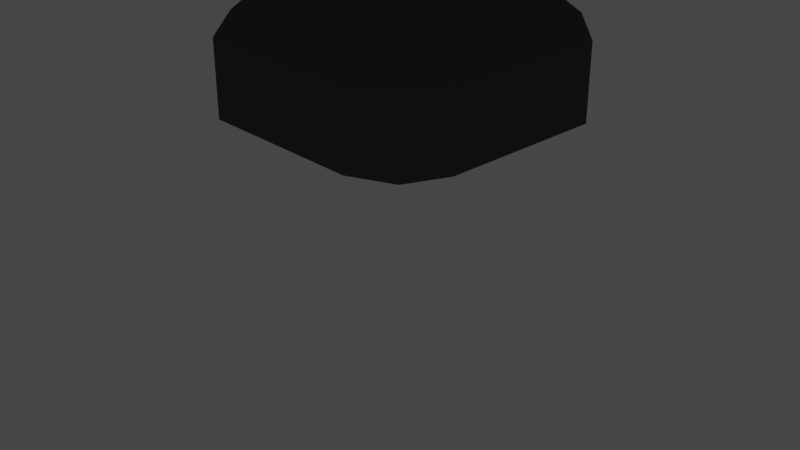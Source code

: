 # Source: CrawlingCyber.blend  (saved by Blender 3.4.6; exported with 4.5.12 LTS)
import bpy
from mathutils import Matrix  # noqa: F401  (used for matrix-valued properties, if any)

bpy.ops.wm.read_factory_settings(use_empty=True)
scene = bpy.context.scene
scene.name = 'Scene'

# ---- collections
col_collection = bpy.data.collections.new('Collection'); scene.collection.children.link(col_collection)

# ---- materials (node trees are filled in below, after node groups)
mat_default = bpy.data.materials.new('Default')
mat_default.use_transparent_shadow = False
mat_default.diffuse_color = (0.08001, 0.08001, 0.08001, 1.0)
mat_eye = bpy.data.materials.new('eye')
mat_eye.use_transparent_shadow = False
mat_eye.diffuse_color = (0.0, 0.0, 0.0, 1.0)
mat_pupil = bpy.data.materials.new('Pupil')
mat_pupil.use_transparent_shadow = False
mat_pupil.diffuse_color = (0.8, 0.0, 0.002575, 1.0)
mat_pupil.specular_intensity = 1.0
mat_mask = bpy.data.materials.new('mask')
mat_mask.use_transparent_shadow = False
mat_mask.diffuse_color = (0.2883, 0.2883, 0.2883, 1.0)
mat_dud = bpy.data.materials.new('dud')
mat_dud.use_transparent_shadow = False
mat_dud.diffuse_color = (1.0, 1.0, 1.0, 1.0)
mat_frame = bpy.data.materials.new('frame')
mat_frame.use_transparent_shadow = False
mat_frame.diffuse_color = (1.0, 0.1316, 0.0, 1.0)
mat_top = bpy.data.materials.new('top')
mat_top.use_transparent_shadow = False
mat_line = bpy.data.materials.new('line')
mat_line.use_transparent_shadow = False
mat_neck = bpy.data.materials.new('neck')
mat_neck.use_transparent_shadow = False
mat_neck.diffuse_color = (0.8, 0.1565, 0.0, 1.0)
mat_body = bpy.data.materials.new('body')
mat_body.use_transparent_shadow = False
mat_body.diffuse_color = (0.09651, 0.08448, 0.0985, 1.0)

# ---- material node trees
mat_pupil.use_nodes = True; mat_pupil.node_tree.nodes.clear()
_N = mat_pupil.node_tree.nodes; _L = mat_pupil.node_tree.links
n0 = _N.new('ShaderNodeBsdfPrincipled'); n0.name = 'Principled BSDF'; n0.location = (10, 300)
n0.distribution = 'GGX'
n0.subsurface_method = 'RANDOM_WALK_SKIN'
n0.inputs[0].default_value = (0.8, 0.001634, 0.0, 1.0)
n0.inputs[3].default_value = 1.45
n0.inputs[27].default_value = (0.9114, 0.0, 0.001182, 1.0)
n0.inputs[28].default_value = 2.0
n1 = _N.new('ShaderNodeOutputMaterial'); n1.name = 'Material Output'; n1.location = (300, 300)
_L.new(n0.outputs[0], n1.inputs[0])
n1.is_active_output = True
mat_top.use_nodes = True; mat_top.node_tree.nodes.clear()
_N = mat_top.node_tree.nodes; _L = mat_top.node_tree.links
n0 = _N.new('ShaderNodeBsdfPrincipled'); n0.name = 'Principled BSDF'; n0.location = (10, 300)
n0.distribution = 'GGX'
n0.subsurface_method = 'RANDOM_WALK_SKIN'
n0.inputs[3].default_value = 1.45
n0.inputs[27].default_value = (0.0, 0.0, 0.0, 1.0)
n0.inputs[28].default_value = 1.0
n1 = _N.new('ShaderNodeOutputMaterial'); n1.name = 'Material Output'; n1.location = (300, 300)
_L.new(n0.outputs[0], n1.inputs[0])
n1.is_active_output = True
mat_line.use_nodes = True; mat_line.node_tree.nodes.clear()
_N = mat_line.node_tree.nodes; _L = mat_line.node_tree.links
n0 = _N.new('ShaderNodeBsdfPrincipled'); n0.name = 'Principled BSDF'; n0.location = (10, 300)
n0.distribution = 'GGX'
n0.subsurface_method = 'RANDOM_WALK_SKIN'
n0.inputs[3].default_value = 1.45
n0.inputs[27].default_value = (0.0, 0.0, 0.0, 1.0)
n0.inputs[28].default_value = 1.0
n1 = _N.new('ShaderNodeOutputMaterial'); n1.name = 'Material Output'; n1.location = (300, 300)
_L.new(n0.outputs[0], n1.inputs[0])
n1.is_active_output = True

# ---- world
world_world = bpy.data.worlds.new('World'); scene.world = world_world
world_world.use_nodes = True; world_world.node_tree.nodes.clear()
_N = world_world.node_tree.nodes; _L = world_world.node_tree.links
n0 = _N.new('ShaderNodeOutputWorld'); n0.name = 'World Output'; n0.location = (300, 300)
n1 = _N.new('ShaderNodeBackground'); n1.name = 'Background'; n1.location = (10, 300)
n1.inputs[0].default_value = (0.05088, 0.05088, 0.05088, 1.0)
_L.new(n1.outputs[0], n0.inputs[0])
n0.is_active_output = True
world_world.color = (0.05088, 0.05088, 0.05088)
world_world.use_sun_shadow = False
world_world.sun_shadow_jitter_overblur = 0.0

# ---- cameras
cam_camera = bpy.data.cameras.new('Camera')
cam_camera.clip_end = 100.0
cam_camera.ortho_scale = 7.314

# ---- meshes
me_head = bpy.data.meshes.new('Head')
me_head.from_pydata([(-0.006284, -0.004467, -0.0045), (-0.004376, -0.00578, -0.003484), (-0.0073, -0.005584, -0.003484), (-0.004376, -0.00578, 0.005884), (-0.006284, -0.004467, 0.0069), (-0.0073, -0.005584, 0.005884), (-0.006284, 0.004467, -0.0045), (-0.0073, 0.005584, -0.003484), (-0.004376, 0.00628, -0.003484), (-0.006284, 0.004467, 0.0069), (-0.004376, 0.00628, 0.005884), (-0.0073, 0.005584, 0.005884), (0.009984, -0.004467, -0.0045), (0.01089, -0.00578, -0.003484), (0.009984, -0.004467, 0.0069), (0.01089, -0.00578, 0.005884), (0.009984, 0.004467, -0.0045), (0.01089, 0.00628, -0.003484), (0.009984, 0.004467, 0.0069), (0.01089, 0.00628, 0.005884), (0.0136, 0.004704, -0.002594), (0.0136, -0.004704, -0.002594), (0.0136, -0.004704, 0.004994), (0.0136, 0.004704, 0.004994), (0.0145, 0.004166, -0.0007588), (0.0145, -0.004166, -0.0007588), (0.0145, -0.004166, 0.003159), (0.0145, 0.004166, 0.003159), (0.0145, 0.003764, -0.001532), (0.0145, -0.003764, -0.001532), (0.0145, -0.003764, 0.003932), (0.0145, 0.003764, 0.003932), (0.013, 0.001413, -6.244e-05), (0.013, -0.001413, -6.244e-05), (0.013, -0.001413, 0.002462), (0.013, 0.001413, 0.002462), (0.013, 0.003545, -0.0004279), (0.013, -0.003545, -0.0004279), (0.013, -0.003545, 0.002828), (0.013, 0.003545, 0.002828), (0.002351, -0.00628, 0.0006527), (0.002351, -0.00628, 0.004647), (0.009365, -0.00628, 0.0006527), (0.009365, -0.00628, 0.004647), (-0.002849, -0.00628, -0.002547), (-0.002849, -0.00628, 0.004947), (0.009365, -0.00628, -0.002547), (0.009365, -0.00628, 0.004947), (0.002351, -0.00818, 0.0006527), (0.002351, -0.00818, 0.004647), (0.009365, -0.00818, 0.0006527), (0.009365, -0.00818, 0.004647), (0.01376, -0.006604, 0.0009765), (0.01376, -0.006604, 0.004324), (0.01376, -0.007856, 0.0009765), (0.01376, -0.007856, 0.004324), (0.01356, -0.00628, 0.0006527), (0.01356, -0.00628, 0.004647), (0.01356, -0.00818, 0.0006527), (0.01356, -0.00818, 0.004647), (0.01376, -0.007856, 0.001247), (0.01376, -0.006604, 0.001247), (0.01376, -0.007856, 0.004022), (0.01376, -0.006604, 0.004022), (0.01376, -0.006604, 0.002276), (0.01376, -0.007856, 0.002276), (0.01376, -0.006604, 0.003008), (0.01376, -0.007856, 0.003008), (0.01406, -0.007856, 0.001247), (0.01406, -0.006604, 0.001247), (0.01406, -0.007856, 0.003008), (0.01406, -0.007856, 0.004022), (0.01406, -0.006604, 0.003008), (0.01406, -0.006604, 0.004022), (0.01406, -0.006604, 0.002276), (0.01406, -0.007856, 0.002276), (-0.00726, -0.00346, 0.00694), (-0.00726, -0.00296, 0.00786), (-0.00726, -0.00174, 0.00694), (-0.00726, -0.00124, 0.00786), (0.00966, -0.00346, 0.00694), (0.00916, -0.00296, 0.00786), (0.00966, -0.00174, 0.00694), (0.00916, -0.00124, 0.00786), (-0.00726, 0.00184, 0.00694), (-0.00726, 0.00134, 0.00786), (-0.00726, 0.00356, 0.00694), (-0.00726, 0.00306, 0.00786), (0.00966, 0.00184, 0.00694), (0.00916, 0.00134, 0.00786), (0.00966, 0.00356, 0.00694), (0.00916, 0.00306, 0.00786), (-0.002645, 0.005255, 0.000855), (-0.002645, 0.005255, 0.007745), (-0.002645, 0.007145, 0.000855), (-0.002645, 0.007145, 0.007745), (0.000945, 0.005255, 0.000855), (0.000945, 0.005255, 0.007745), (0.000945, 0.007145, 0.000855), (0.000945, 0.007145, 0.007745), (-0.0015, 0.00648, 0.01838), (-0.0015, 0.00648, 0.00762), (-1.899e-12, 0.00648, 0.00762), (-1.899e-12, 0.00648, 0.02628), (5.463e-05, 0.006475, 0.00762), (5.463e-05, 0.006475, 0.02628), (0.0001072, 0.006459, 0.00762), (0.0001072, 0.006459, 0.02628), (0.0001556, 0.006433, 0.00762), (0.0001556, 0.006433, 0.02628), (0.000198, 0.006398, 0.00762), (0.000198, 0.006398, 0.02628), (0.0002328, 0.006356, 0.00762), (0.0002328, 0.006356, 0.02628), (0.0002587, 0.006307, 0.00762), (0.0002587, 0.006307, 0.02628), (0.0002746, 0.006255, 0.00762), (0.0002746, 0.006255, 0.02628), (0.00028, 0.0062, 0.00762), (0.00028, 0.0062, 0.02628), (0.0002746, 0.006145, 0.00762), (0.0002746, 0.006145, 0.02628), (0.0002587, 0.006093, 0.00762), (0.0002587, 0.006093, 0.02628), (0.0002328, 0.006044, 0.00762), (0.0002328, 0.006044, 0.02628), (0.000198, 0.006002, 0.00762), (0.000198, 0.006002, 0.02628), (0.0001556, 0.005967, 0.00762), (0.0001556, 0.005967, 0.02628), (0.0001072, 0.005941, 0.00762), (0.0001072, 0.005941, 0.02628), (5.463e-05, 0.005925, 0.00762), (5.463e-05, 0.005925, 0.02628), (-1.899e-12, 0.00592, 0.00762), (-1.899e-12, 0.00592, 0.02628), (-5.463e-05, 0.005925, 0.00762), (-5.463e-05, 0.005925, 0.02628), (-0.0001072, 0.005941, 0.00762), (-0.0001072, 0.005941, 0.02628), (-0.0001556, 0.005967, 0.00762), (-0.0001556, 0.005967, 0.02628), (-0.000198, 0.006002, 0.00762), (-0.000198, 0.006002, 0.02628), (-0.0002328, 0.006044, 0.00762), (-0.0002328, 0.006044, 0.02628), (-0.0002587, 0.006093, 0.00762), (-0.0002587, 0.006093, 0.02628), (-0.0002746, 0.006145, 0.00762), (-0.0002746, 0.006145, 0.02628), (-0.00028, 0.0062, 0.00762), (-0.00028, 0.0062, 0.02628), (-0.0002746, 0.006255, 0.00762), (-0.0002746, 0.006255, 0.02628), (-0.0002587, 0.006307, 0.00762), (-0.0002587, 0.006307, 0.02628), (-0.0002328, 0.006356, 0.00762), (-0.0002328, 0.006356, 0.02628), (-0.000198, 0.006398, 0.00762), (-0.000198, 0.006398, 0.02628), (-0.0001556, 0.006433, 0.00762), (-0.0001556, 0.006433, 0.02628), (-0.0001072, 0.006459, 0.00762), (-0.0001072, 0.006459, 0.02628), (-5.463e-05, 0.006475, 0.00762), (-5.463e-05, 0.006475, 0.02628), (-0.001445, 0.006475, 0.00762), (-0.001445, 0.006475, 0.01838), (-0.001393, 0.006459, 0.00762), (-0.001393, 0.006459, 0.01838), (-0.001344, 0.006433, 0.00762), (-0.001344, 0.006433, 0.01838), (-0.001302, 0.006398, 0.00762), (-0.001302, 0.006398, 0.01838), (-0.001267, 0.006356, 0.00762), (-0.001267, 0.006356, 0.01838), (-0.001241, 0.006307, 0.00762), (-0.001241, 0.006307, 0.01838), (-0.001225, 0.006255, 0.00762), (-0.001225, 0.006255, 0.01838), (-0.00122, 0.0062, 0.00762), (-0.00122, 0.0062, 0.01838), (-0.001225, 0.006145, 0.00762), (-0.001225, 0.006145, 0.01838), (-0.001241, 0.006093, 0.00762), (-0.001241, 0.006093, 0.01838), (-0.001267, 0.006044, 0.00762), (-0.001267, 0.006044, 0.01838), (-0.001302, 0.006002, 0.00762), (-0.001302, 0.006002, 0.01838), (-0.001344, 0.005967, 0.00762), (-0.001344, 0.005967, 0.01838), (-0.001393, 0.005941, 0.00762), (-0.001393, 0.005941, 0.01838), (-0.001445, 0.005925, 0.00762), (-0.001445, 0.005925, 0.01838), (-0.0015, 0.00592, 0.00762), (-0.0015, 0.00592, 0.01838), (-0.001555, 0.005925, 0.00762), (-0.001555, 0.005925, 0.01838), (-0.001607, 0.005941, 0.00762), (-0.001607, 0.005941, 0.01838), (-0.001656, 0.005967, 0.00762), (-0.001656, 0.005967, 0.01838), (-0.001698, 0.006002, 0.00762), (-0.001698, 0.006002, 0.01838), (-0.001733, 0.006044, 0.00762), (-0.001733, 0.006044, 0.01838), (-0.001759, 0.006093, 0.00762), (-0.001759, 0.006093, 0.01838), (-0.001775, 0.006145, 0.00762), (-0.001775, 0.006145, 0.01838), (-0.00178, 0.0062, 0.00762), (-0.00178, 0.0062, 0.01838), (-0.001775, 0.006255, 0.00762), (-0.001775, 0.006255, 0.01838), (-0.001759, 0.006307, 0.00762), (-0.001759, 0.006307, 0.01838), (-0.001733, 0.006356, 0.00762), (-0.001733, 0.006356, 0.01838), (-0.001698, 0.006398, 0.00762), (-0.001698, 0.006398, 0.01838), (-0.001656, 0.006433, 0.00762), (-0.001656, 0.006433, 0.01838), (-0.001607, 0.006459, 0.00762), (-0.001607, 0.006459, 0.01838), (-0.001555, 0.006475, 0.00762), (-0.001555, 0.006475, 0.01838)], [], [(3, 1, 44, 45), (13, 17, 20, 21), (18, 9, 4, 14), (2, 5, 11, 7), (8, 10, 19, 17), (0, 1, 2), (3, 4, 5), (6, 7, 8), (9, 10, 11), (6, 0, 2, 7), (1, 3, 5, 2), (4, 9, 11, 5), (10, 8, 7, 11), (16, 6, 8, 17), (9, 18, 19, 10), (12, 16, 17, 13), (18, 14, 15, 19), (0, 12, 13, 1), (14, 4, 3, 15), (6, 16, 12, 0), (20, 23, 31, 28), (17, 19, 23, 20), (19, 15, 22, 23), (15, 13, 21, 22), (26, 25, 37, 38), (23, 22, 30, 31), (22, 21, 29, 30), (21, 20, 28, 29), (24, 25, 29, 28), (26, 27, 31, 30), (25, 26, 30, 29), (27, 24, 28, 31), (32, 35, 34, 33), (25, 24, 36, 37), (24, 27, 39, 36), (27, 26, 38, 39), (32, 33, 37, 36), (34, 35, 39, 38), (33, 34, 38, 37), (35, 32, 36, 39), (43, 41, 49, 51), (13, 15, 47, 46), (15, 3, 45, 47), (1, 13, 46, 44), (40, 41, 45, 44), (42, 40, 44, 46), (41, 43, 47, 45), (43, 42, 46, 47), (50, 51, 49, 48), (41, 40, 48, 49), (50, 42, 56, 58), (40, 42, 50, 48), (52, 61, 60, 54), (43, 51, 59, 57), (51, 50, 58, 59), (42, 43, 57, 56), (53, 63, 66, 64, 61, 52, 56, 57), (54, 60, 65, 67, 62, 55, 59, 58), (55, 53, 57, 59), (52, 54, 58, 56), (65, 60, 68, 75), (62, 63, 53, 55), (65, 64, 66, 67), (67, 66, 72, 70), (68, 69, 74, 75), (70, 72, 73, 71), (63, 62, 71, 73), (62, 67, 70, 71), (64, 65, 75, 74), (61, 64, 74, 69), (66, 63, 73, 72), (60, 61, 69, 68), (76, 77, 79, 78), (78, 79, 83, 82), (82, 83, 81, 80), (80, 81, 77, 76), (78, 82, 80, 76), (83, 79, 77, 81), (84, 85, 87, 86), (86, 87, 91, 90), (90, 91, 89, 88), (88, 89, 85, 84), (86, 90, 88, 84), (91, 87, 85, 89), (92, 93, 95, 94), (94, 95, 99, 98), (98, 99, 97, 96), (96, 97, 93, 92), (94, 98, 96, 92), (99, 95, 93, 97), (167, 100, 227, 225, 223, 221, 219, 217, 215, 213, 211, 209, 207, 205, 203, 201, 199, 197, 195, 193, 191, 189, 187, 185, 183, 181, 179, 177, 175, 173, 171, 169), (102, 103, 105, 104), (222, 223, 225, 224), (104, 105, 107, 106), (220, 221, 223, 222), (106, 107, 109, 108), (218, 219, 221, 220), (108, 109, 111, 110), (216, 217, 219, 218), (110, 111, 113, 112), (214, 215, 217, 216), (112, 113, 115, 114), (212, 213, 215, 214), (114, 115, 117, 116), (210, 211, 213, 212), (116, 117, 119, 118), (208, 209, 211, 210), (118, 119, 121, 120), (206, 207, 209, 208), (120, 121, 123, 122), (204, 205, 207, 206), (122, 123, 125, 124), (202, 203, 205, 204), (124, 125, 127, 126), (200, 201, 203, 202), (126, 127, 129, 128), (198, 199, 201, 200), (128, 129, 131, 130), (196, 197, 199, 198), (130, 131, 133, 132), (194, 195, 197, 196), (132, 133, 135, 134), (192, 193, 195, 194), (134, 135, 137, 136), (190, 191, 193, 192), (136, 137, 139, 138), (188, 189, 191, 190), (138, 139, 141, 140), (186, 187, 189, 188), (140, 141, 143, 142), (184, 185, 187, 186), (142, 143, 145, 144), (182, 183, 185, 184), (144, 145, 147, 146), (180, 181, 183, 182), (146, 147, 149, 148), (178, 179, 181, 180), (148, 149, 151, 150), (176, 177, 179, 178), (150, 151, 153, 152), (174, 175, 177, 176), (152, 153, 155, 154), (172, 173, 175, 174), (154, 155, 157, 156), (170, 171, 173, 172), (156, 157, 159, 158), (101, 166, 168, 170, 172, 174, 176, 178, 180, 182, 184, 186, 188, 190, 192, 194, 196, 198, 200, 202, 204, 206, 208, 210, 212, 214, 216, 218, 220, 222, 224, 226), (168, 169, 171, 170), (158, 159, 161, 160), (226, 227, 100, 101), (166, 167, 169, 168), (160, 161, 163, 162), (105, 103, 165, 163, 161, 159, 157, 155, 153, 151, 149, 147, 145, 143, 141, 139, 137, 135, 133, 131, 129, 127, 125, 123, 121, 119, 117, 115, 113, 111, 109, 107), (101, 100, 167, 166), (162, 163, 165, 164), (224, 225, 227, 226), (164, 165, 103, 102), (102, 104, 106, 108, 110, 112, 114, 116, 118, 120, 122, 124, 126, 128, 130, 132, 134, 136, 138, 140, 142, 144, 146, 148, 150, 152, 154, 156, 158, 160, 162, 164)])
me_head.polygons.foreach_set('material_index', [0, 0, 0, 0, 0, 0, 0, 0, 0, 0, 0, 0, 0, 0, 0, 0, 0, 0, 0, 0, 3, 0, 0, 0, 3, 3, 3, 3, 3, 3, 3, 3, 2, 3, 3, 3, 1, 1, 1, 1, 5, 0, 0, 0, 0, 0, 0, 0, 5, 5, 5, 5, 0, 5, 5, 5, 0, 0, 0, 0, 4, 0, 0, 4, 4, 4, 4, 4, 4, 4, 4, 4, 0, 6, 6, 6, 0, 6, 0, 6, 6, 6, 0, 6, 5, 5, 5, 0, 5, 5, 7, 7, 7, 7, 7, 7, 7, 7, 7, 7, 7, 7, 7, 7, 7, 7, 7, 7, 7, 7, 7, 7, 7, 7, 7, 7, 7, 7, 7, 7, 7, 7, 7, 7, 7, 7, 7, 7, 7, 7, 7, 7, 7, 7, 7, 7, 7, 7, 7, 7, 7, 7, 7, 7, 7, 7, 7, 7, 7, 7, 7, 7, 7, 7, 7, 7, 7, 7])
_uv = me_head.uv_layers.new(name='UVMap')
_uv.uv.foreach_set('vector', [0.6027, 0.0, 0.3973, 0.0, 0.3973, 0.0, 0.6027, 0.0, 0.3973, 0.75, 0.3973, 0.5, 0.3973, 0.5, 0.3973, 0.75, 0.6377, 0.5192, 0.8623, 0.5192, 0.8623, 0.7308, 0.6377, 0.7308, 0.3973, 0.01924, 0.6027, 0.01924, 0.6027, 0.2308, 0.3973, 0.2308, 0.3973, 0.2627, 0.6027, 0.2627, 0.6027, 0.5, 0.3973, 0.5, 0.1377, 0.7308, 0.1377, 0.75, 0.125, 0.7308, 0.8623, 0.75, 0.8623, 0.7308, 0.875, 0.7308, 0.1377, 0.5192, 0.125, 0.5192, 0.1377, 0.5, 0.8623, 0.5192, 0.8623, 0.5, 0.875, 0.5192, 0.1377, 0.5192, 0.1377, 0.7308, 0.125, 0.7308, 0.125, 0.5192, 0.3973, 0.0, 0.6027, 0.0, 0.6027, 0.01924, 0.3973, 0.01924, 0.625, 0.01924, 0.625, 0.2308, 0.6027, 0.2308, 0.6027, 0.01924, 0.6027, 0.2627, 0.3973, 0.2627, 0.3973, 0.2308, 0.6027, 0.2308, 0.3623, 0.5192, 0.1377, 0.5192, 0.1377, 0.5, 0.375, 0.5, 0.8623, 0.5192, 0.6377, 0.5192, 0.625, 0.5, 0.8623, 0.5, 0.3623, 0.7308, 0.3623, 0.5192, 0.3973, 0.5, 0.3973, 0.75, 0.6377, 0.5192, 0.6377, 0.7308, 0.6027, 0.75, 0.6027, 0.5, 0.1377, 0.7308, 0.3623, 0.7308, 0.375, 0.75, 0.1377, 0.75, 0.6377, 0.7308, 0.8623, 0.7308, 0.8623, 0.75, 0.625, 0.75, 0.1377, 0.5192, 0.3623, 0.5192, 0.3623, 0.7308, 0.1377, 0.7308, 0.3973, 0.5, 0.6027, 0.5, 0.6027, 0.5, 0.3973, 0.5, 0.3973, 0.5, 0.6027, 0.5, 0.6027, 0.5, 0.3973, 0.5, 0.6027, 0.5, 0.6027, 0.75, 0.6027, 0.75, 0.6027, 0.5, 0.6027, 0.75, 0.3973, 0.75, 0.3973, 0.75, 0.6027, 0.75, 0.5737, 0.7317, 0.4263, 0.7317, 0.4263, 0.7317, 0.5737, 0.7317, 0.6027, 0.5, 0.6027, 0.75, 0.6027, 0.75, 0.6027, 0.5, 0.6027, 0.75, 0.3973, 0.75, 0.3973, 0.75, 0.6027, 0.75, 0.3973, 0.75, 0.3973, 0.5, 0.3973, 0.5, 0.3973, 0.75, 0.4263, 0.5183, 0.4263, 0.7317, 0.3973, 0.75, 0.3973, 0.5, 0.5737, 0.7317, 0.5737, 0.5183, 0.6027, 0.5, 0.6027, 0.75, 0.4263, 0.7317, 0.5737, 0.7317, 0.6027, 0.75, 0.3973, 0.75, 0.5737, 0.5183, 0.4263, 0.5183, 0.3973, 0.5, 0.6027, 0.5, 0.4452, 0.5279, 0.5548, 0.5279, 0.5548, 0.7221, 0.4452, 0.7221, 0.4263, 0.7317, 0.4263, 0.5183, 0.4263, 0.5183, 0.4263, 0.7317, 0.4263, 0.5183, 0.5737, 0.5183, 0.5737, 0.5183, 0.4263, 0.5183, 0.5737, 0.5183, 0.5737, 0.7317, 0.5737, 0.7317, 0.5737, 0.5183, 0.4452, 0.5279, 0.4452, 0.7221, 0.4263, 0.7317, 0.4263, 0.5183, 0.5548, 0.7221, 0.5548, 0.5279, 0.5737, 0.5183, 0.5737, 0.7317, 0.4452, 0.7221, 0.5548, 0.7221, 0.5737, 0.7317, 0.4263, 0.7317, 0.5548, 0.5279, 0.4452, 0.5279, 0.4263, 0.5183, 0.5737, 0.5183, 0.5945, 0.7558, 0.5945, 0.9815, 0.5945, 0.9815, 0.5945, 0.7558, 0.3973, 0.75, 0.6027, 0.75, 0.6027, 0.75, 0.3973, 0.75, 0.625, 0.75, 0.8623, 0.75, 0.8623, 0.75, 0.625, 0.75, 0.1377, 0.75, 0.375, 0.75, 0.375, 0.75, 0.1377, 0.75, 0.4055, 0.9815, 0.5945, 0.9815, 0.6027, 0.9873, 0.3973, 0.9873, 0.4055, 0.7558, 0.4055, 0.9815, 0.3973, 0.9873, 0.3973, 0.75, 0.5945, 0.9815, 0.5945, 0.7558, 0.6027, 0.75, 0.6027, 0.9873, 0.5945, 0.7558, 0.4055, 0.7558, 0.3973, 0.75, 0.6027, 0.75, 0.4055, 0.7558, 0.5945, 0.7558, 0.5945, 0.9815, 0.4055, 0.9815, 0.5945, 0.9815, 0.4055, 0.9815, 0.4055, 0.9815, 0.5945, 0.9815, 0.4055, 0.7558, 0.4055, 0.7558, 0.4055, 0.7558, 0.4055, 0.7558, 0.4055, 0.9815, 0.4055, 0.7558, 0.4055, 0.7558, 0.4055, 0.9815, 0.4208, 0.7558, 0.4573, 0.7558, 0.4573, 0.7558, 0.4208, 0.7558, 0.5945, 0.7558, 0.5945, 0.7558, 0.5945, 0.7558, 0.5945, 0.7558, 0.5945, 0.7558, 0.4055, 0.7558, 0.4055, 0.7558, 0.5945, 0.7558, 0.4055, 0.7558, 0.5945, 0.7558, 0.5945, 0.7558, 0.4055, 0.7558, 0.5792, 0.7558, 0.5413, 0.7558, 0.5264, 0.7558, 0.4965, 0.7558, 0.4573, 0.7558, 0.4208, 0.7558, 0.4055, 0.7558, 0.5945, 0.7558, 0.4208, 0.7558, 0.4573, 0.7558, 0.4965, 0.7558, 0.5264, 0.7558, 0.5413, 0.7558, 0.5792, 0.7558, 0.5945, 0.7558, 0.4055, 0.7558, 0.5792, 0.7558, 0.5792, 0.7558, 0.5945, 0.7558, 0.5945, 0.7558, 0.4208, 0.7558, 0.4208, 0.7558, 0.4055, 0.7558, 0.4055, 0.7558, 0.4965, 0.7558, 0.4573, 0.7558, 0.4573, 0.7558, 0.4965, 0.7558, 0.5413, 0.7558, 0.5413, 0.7558, 0.5792, 0.7558, 0.5792, 0.7558, 0.4965, 0.7558, 0.4965, 0.7558, 0.5264, 0.7558, 0.5264, 0.7558, 0.5264, 0.7558, 0.5264, 0.7558, 0.5264, 0.7558, 0.5264, 0.7558, 0.4573, 0.7558, 0.4573, 0.7558, 0.4965, 0.7558, 0.4965, 0.7558, 0.5264, 0.7558, 0.5264, 0.7558, 0.5413, 0.7558, 0.5413, 0.7558, 0.5413, 0.7558, 0.5413, 0.7558, 0.5413, 0.7558, 0.5413, 0.7558, 0.5413, 0.7558, 0.5264, 0.7558, 0.5264, 0.7558, 0.5413, 0.7558, 0.4965, 0.7558, 0.4965, 0.7558, 0.4965, 0.7558, 0.4965, 0.7558, 0.4573, 0.7558, 0.4965, 0.7558, 0.4965, 0.7558, 0.4573, 0.7558, 0.5264, 0.7558, 0.5413, 0.7558, 0.5413, 0.7558, 0.5264, 0.7558, 0.4573, 0.7558, 0.4573, 0.7558, 0.4573, 0.7558, 0.4573, 0.7558, 0.375, 0.0, 0.625, 0.0, 0.625, 0.25, 0.375, 0.25, 0.375, 0.25, 0.625, 0.25, 0.625, 0.5, 0.375, 0.5, 0.375, 0.5, 0.625, 0.5, 0.625, 0.75, 0.375, 0.75, 0.375, 0.75, 0.625, 0.75, 0.625, 1.0, 0.375, 1.0, 0.125, 0.5, 0.375, 0.5, 0.375, 0.75, 0.125, 0.75, 0.625, 0.5, 0.875, 0.5, 0.875, 0.75, 0.625, 0.75, 0.375, 0.0, 0.625, 0.0, 0.625, 0.25, 0.375, 0.25, 0.375, 0.25, 0.625, 0.25, 0.625, 0.5, 0.375, 0.5, 0.375, 0.5, 0.625, 0.5, 0.625, 0.75, 0.375, 0.75, 0.375, 0.75, 0.625, 0.75, 0.625, 1.0, 0.375, 1.0, 0.125, 0.5, 0.375, 0.5, 0.375, 0.75, 0.125, 0.75, 0.625, 0.5, 0.875, 0.5, 0.875, 0.75, 0.625, 0.75, 0.375, 0.0, 0.625, 0.0, 0.625, 0.25, 0.375, 0.25, 0.375, 0.25, 0.625, 0.25, 0.625, 0.5, 0.375, 0.5, 0.375, 0.5, 0.625, 0.5, 0.625, 0.75, 0.375, 0.75, 0.375, 0.75, 0.625, 0.75, 0.625, 1.0, 0.375, 1.0, 0.125, 0.5, 0.375, 0.5, 0.375, 0.75, 0.125, 0.75, 0.625, 0.5, 0.875, 0.5, 0.875, 0.75, 0.625, 0.75, 0.2968, 0.4854, 0.25, 0.49, 0.2032, 0.4854, 0.1582, 0.4717, 0.1167, 0.4496, 0.08029, 0.4197, 0.05045, 0.3833, 0.02827, 0.3418, 0.01461, 0.2968, 0.01, 0.25, 0.01461, 0.2032, 0.02827, 0.1582, 0.05045, 0.1167, 0.08029, 0.08029, 0.1167, 0.05045, 0.1582, 0.02827, 0.2032, 0.01461, 0.25, 0.01, 0.2968, 0.01461, 0.3418, 0.02827, 0.3833, 0.05045, 0.4197, 0.08029, 0.4496, 0.1167, 0.4717, 0.1582, 0.4854, 0.2032, 0.49, 0.25, 0.4854, 0.2968, 0.4717, 0.3418, 0.4496, 0.3833, 0.4197, 0.4197, 0.3833, 0.4496, 0.3418, 0.4717, 1.0, 0.5, 1.0, 1.0, 0.9688, 1.0, 0.9688, 0.5, 0.09375, 0.5, 0.09375, 1.0, 0.0625, 1.0, 0.0625, 0.5, 0.9688, 0.5, 0.9688, 1.0, 0.9375, 1.0, 0.9375, 0.5, 0.125, 0.5, 0.125, 1.0, 0.09375, 1.0, 0.09375, 0.5, 0.9375, 0.5, 0.9375, 1.0, 0.9062, 1.0, 0.9062, 0.5, 0.1562, 0.5, 0.1562, 1.0, 0.125, 1.0, 0.125, 0.5, 0.9062, 0.5, 0.9062, 1.0, 0.875, 1.0, 0.875, 0.5, 0.1875, 0.5, 0.1875, 1.0, 0.1562, 1.0, 0.1562, 0.5, 0.875, 0.5, 0.875, 1.0, 0.8438, 1.0, 0.8438, 0.5, 0.2188, 0.5, 0.2188, 1.0, 0.1875, 1.0, 0.1875, 0.5, 0.8438, 0.5, 0.8438, 1.0, 0.8125, 1.0, 0.8125, 0.5, 0.25, 0.5, 0.25, 1.0, 0.2188, 1.0, 0.2188, 0.5, 0.8125, 0.5, 0.8125, 1.0, 0.7812, 1.0, 0.7812, 0.5, 0.2812, 0.5, 0.2812, 1.0, 0.25, 1.0, 0.25, 0.5, 0.7812, 0.5, 0.7812, 1.0, 0.75, 1.0, 0.75, 0.5, 0.3125, 0.5, 0.3125, 1.0, 0.2812, 1.0, 0.2812, 0.5, 0.75, 0.5, 0.75, 1.0, 0.7188, 1.0, 0.7188, 0.5, 0.3438, 0.5, 0.3438, 1.0, 0.3125, 1.0, 0.3125, 0.5, 0.7188, 0.5, 0.7188, 1.0, 0.6875, 1.0, 0.6875, 0.5, 0.375, 0.5, 0.375, 1.0, 0.3438, 1.0, 0.3438, 0.5, 0.6875, 0.5, 0.6875, 1.0, 0.6562, 1.0, 0.6562, 0.5, 0.4062, 0.5, 0.4062, 1.0, 0.375, 1.0, 0.375, 0.5, 0.6562, 0.5, 0.6562, 1.0, 0.625, 1.0, 0.625, 0.5, 0.4375, 0.5, 0.4375, 1.0, 0.4062, 1.0, 0.4062, 0.5, 0.625, 0.5, 0.625, 1.0, 0.5938, 1.0, 0.5938, 0.5, 0.4688, 0.5, 0.4688, 1.0, 0.4375, 1.0, 0.4375, 0.5, 0.5938, 0.5, 0.5938, 1.0, 0.5625, 1.0, 0.5625, 0.5, 0.5, 0.5, 0.5, 1.0, 0.4688, 1.0, 0.4688, 0.5, 0.5625, 0.5, 0.5625, 1.0, 0.5312, 1.0, 0.5312, 0.5, 0.5312, 0.5, 0.5312, 1.0, 0.5, 1.0, 0.5, 0.5, 0.5312, 0.5, 0.5312, 1.0, 0.5, 1.0, 0.5, 0.5, 0.5625, 0.5, 0.5625, 1.0, 0.5312, 1.0, 0.5312, 0.5, 0.5, 0.5, 0.5, 1.0, 0.4688, 1.0, 0.4688, 0.5, 0.5938, 0.5, 0.5938, 1.0, 0.5625, 1.0, 0.5625, 0.5, 0.4688, 0.5, 0.4688, 1.0, 0.4375, 1.0, 0.4375, 0.5, 0.625, 0.5, 0.625, 1.0, 0.5938, 1.0, 0.5938, 0.5, 0.4375, 0.5, 0.4375, 1.0, 0.4062, 1.0, 0.4062, 0.5, 0.6562, 0.5, 0.6562, 1.0, 0.625, 1.0, 0.625, 0.5, 0.4062, 0.5, 0.4062, 1.0, 0.375, 1.0, 0.375, 0.5, 0.6875, 0.5, 0.6875, 1.0, 0.6562, 1.0, 0.6562, 0.5, 0.375, 0.5, 0.375, 1.0, 0.3438, 1.0, 0.3438, 0.5, 0.7188, 0.5, 0.7188, 1.0, 0.6875, 1.0, 0.6875, 0.5, 0.3438, 0.5, 0.3438, 1.0, 0.3125, 1.0, 0.3125, 0.5, 0.75, 0.5, 0.75, 1.0, 0.7188, 1.0, 0.7188, 0.5, 0.3125, 0.5, 0.3125, 1.0, 0.2812, 1.0, 0.2812, 0.5, 0.7812, 0.5, 0.7812, 1.0, 0.75, 1.0, 0.75, 0.5, 0.2812, 0.5, 0.2812, 1.0, 0.25, 1.0, 0.25, 0.5, 0.8125, 0.5, 0.8125, 1.0, 0.7812, 1.0, 0.7812, 0.5, 0.25, 0.5, 0.25, 1.0, 0.2188, 1.0, 0.2188, 0.5, 0.8438, 0.5, 0.8438, 1.0, 0.8125, 1.0, 0.8125, 0.5, 0.2188, 0.5, 0.2188, 1.0, 0.1875, 1.0, 0.1875, 0.5, 0.875, 0.5, 0.875, 1.0, 0.8438, 1.0, 0.8438, 0.5, 0.1875, 0.5, 0.1875, 1.0, 0.1562, 1.0, 0.1562, 0.5, 0.9062, 0.5, 0.9062, 1.0, 0.875, 1.0, 0.875, 0.5, 0.1562, 0.5, 0.1562, 1.0, 0.125, 1.0, 0.125, 0.5, 0.75, 0.49, 0.7968, 0.4854, 0.8418, 0.4717, 0.8833, 0.4496, 0.9197, 0.4197, 0.9496, 0.3833, 0.9717, 0.3418, 0.9854, 0.2968, 0.99, 0.25, 0.9854, 0.2032, 0.9717, 0.1582, 0.9496, 0.1167, 0.9197, 0.08029, 0.8833, 0.05045, 0.8418, 0.02827, 0.7968, 0.01461, 0.75, 0.01, 0.7032, 0.01461, 0.6582, 0.02827, 0.6167, 0.05045, 0.5803, 0.08029, 0.5504, 0.1167, 0.5283, 0.1582, 0.5146, 0.2032, 0.51, 0.25, 0.5146, 0.2968, 0.5283, 0.3418, 0.5504, 0.3833, 0.5803, 0.4197, 0.6167, 0.4496, 0.6582, 0.4717, 0.7032, 0.4854, 0.9375, 0.5, 0.9375, 1.0, 0.9062, 1.0, 0.9062, 0.5, 0.125, 0.5, 0.125, 1.0, 0.09375, 1.0, 0.09375, 0.5, 0.03125, 0.5, 0.03125, 1.0, 0.0, 1.0, 0.0, 0.5, 0.9688, 0.5, 0.9688, 1.0, 0.9375, 1.0, 0.9375, 0.5, 0.09375, 0.5, 0.09375, 1.0, 0.0625, 1.0, 0.0625, 0.5, 0.2968, 0.4854, 0.25, 0.49, 0.2032, 0.4854, 0.1582, 0.4717, 0.1167, 0.4496, 0.08029, 0.4197, 0.05045, 0.3833, 0.02827, 0.3418, 0.01461, 0.2968, 0.01, 0.25, 0.01461, 0.2032, 0.02827, 0.1582, 0.05045, 0.1167, 0.08029, 0.08029, 0.1167, 0.05045, 0.1582, 0.02827, 0.2032, 0.01461, 0.25, 0.01, 0.2968, 0.01461, 0.3418, 0.02827, 0.3833, 0.05045, 0.4197, 0.08029, 0.4496, 0.1167, 0.4717, 0.1582, 0.4854, 0.2032, 0.49, 0.25, 0.4854, 0.2968, 0.4717, 0.3418, 0.4496, 0.3833, 0.4197, 0.4197, 0.3833, 0.4496, 0.3418, 0.4717, 1.0, 0.5, 1.0, 1.0, 0.9688, 1.0, 0.9688, 0.5, 0.0625, 0.5, 0.0625, 1.0, 0.03125, 1.0, 0.03125, 0.5, 0.0625, 0.5, 0.0625, 1.0, 0.03125, 1.0, 0.03125, 0.5, 0.03125, 0.5, 0.03125, 1.0, 0.0, 1.0, 0.0, 0.5, 0.75, 0.49, 0.7968, 0.4854, 0.8418, 0.4717, 0.8833, 0.4496, 0.9197, 0.4197, 0.9496, 0.3833, 0.9717, 0.3418, 0.9854, 0.2968, 0.99, 0.25, 0.9854, 0.2032, 0.9717, 0.1582, 0.9496, 0.1167, 0.9197, 0.08029, 0.8833, 0.05045, 0.8418, 0.02827, 0.7968, 0.01461, 0.75, 0.01, 0.7032, 0.01461, 0.6582, 0.02827, 0.6167, 0.05045, 0.5803, 0.08029, 0.5504, 0.1167, 0.5283, 0.1582, 0.5146, 0.2032, 0.51, 0.25, 0.5146, 0.2968, 0.5283, 0.3418, 0.5504, 0.3833, 0.5803, 0.4197, 0.6167, 0.4496, 0.6582, 0.4717, 0.7032, 0.4854])
me_head.materials.append(mat_default)
me_head.materials.append(mat_eye)
me_head.materials.append(mat_pupil)
me_head.materials.append(mat_mask)
me_head.materials.append(mat_dud)
me_head.materials.append(mat_frame)
me_head.materials.append(mat_top)
me_head.materials.append(mat_line)
me_head.update()
me_neck_001 = bpy.data.meshes.new('Neck.001')
me_neck_001.from_pydata([(-0.02407, -0.008, 0.01796), (-0.02407, 0.008, 0.01796), (-0.008071, -0.008, 0.01796), (-0.008071, 0.008, 0.01796), (-0.02407, -0.008, 0.04475), (-0.02407, 0.008, 0.04475), (-0.008071, 0.008, 0.04475), (-0.008071, -0.008, 0.04475), (-0.02727, -0.0112, 0.02333), (-0.02727, 0.0112, 0.02333), (-0.004871, 0.0112, 0.02333), (-0.004871, -0.0112, 0.02333), (-0.02727, -0.0112, 0.04026), (-0.02727, 0.0112, 0.04026), (-0.004871, 0.0112, 0.04026), (-0.004871, -0.0112, 0.04026), (-0.02107, -0.005, 0.05314), (-0.02107, 0.005, 0.05314), (-0.01107, 0.005, 0.05314), (-0.01107, -0.005, 0.05314), (-0.02107, -0.005, 0.08076), (-0.02107, 0.005, 0.08076), (-0.01107, 0.005, 0.08076), (-0.01107, -0.005, 0.08076), (-0.02425, -0.008, -0.04476), (-0.02425, 0.008, -0.04476), (-0.008254, -0.008, -0.04476), (-0.008254, 0.008, -0.04476)], [], [(2, 3, 10, 11), (4, 7, 19, 16), (4, 5, 13, 12), (6, 7, 15, 14), (3, 1, 9, 10), (10, 9, 13, 14), (11, 10, 14, 15), (9, 8, 12, 13), (8, 11, 15, 12), (7, 4, 12, 15), (5, 6, 14, 13), (1, 0, 8, 9), (0, 2, 11, 8), (19, 18, 22, 23), (6, 5, 17, 18), (7, 6, 18, 19), (5, 4, 16, 17), (22, 21, 20, 23), (17, 16, 20, 21), (16, 19, 23, 20), (18, 17, 21, 22), (2, 0, 24, 26), (1, 3, 27, 25), (3, 2, 26, 27), (0, 1, 25, 24)])
_uv = me_neck_001.uv_layers.new(name='UVMap')
_uv.uv.foreach_set('vector', [0.625, 0.75, 0.625, 0.5, 0.625, 0.5, 0.625, 0.75, 0.875, 0.75, 0.625, 0.75, 0.625, 0.75, 0.875, 0.75, 0.875, 0.75, 0.875, 0.5, 0.875, 0.5, 0.875, 0.75, 0.625, 0.5, 0.625, 0.75, 0.625, 0.75, 0.625, 0.5, 0.625, 0.5, 0.625, 0.25, 0.625, 0.25, 0.625, 0.5, 0.625, 0.5, 0.625, 0.25, 0.625, 0.25, 0.625, 0.5, 0.625, 0.75, 0.625, 0.5, 0.625, 0.5, 0.625, 0.75, 0.625, 0.25, 0.625, 0.0, 0.625, 0.0, 0.625, 0.25, 0.625, 1.0, 0.625, 0.75, 0.625, 0.75, 0.625, 1.0, 0.625, 0.75, 0.875, 0.75, 0.875, 0.75, 0.625, 0.75, 0.875, 0.5, 0.625, 0.5, 0.625, 0.5, 0.875, 0.5, 0.625, 0.25, 0.625, 0.0, 0.625, 0.0, 0.625, 0.25, 0.625, 1.0, 0.625, 0.75, 0.625, 0.75, 0.625, 1.0, 0.625, 0.75, 0.625, 0.5, 0.625, 0.5, 0.625, 0.75, 0.625, 0.5, 0.875, 0.5, 0.875, 0.5, 0.625, 0.5, 0.625, 0.75, 0.625, 0.5, 0.625, 0.5, 0.625, 0.75, 0.875, 0.5, 0.875, 0.75, 0.875, 0.75, 0.875, 0.5, 0.625, 0.5, 0.875, 0.5, 0.875, 0.75, 0.625, 0.75, 0.875, 0.5, 0.875, 0.75, 0.875, 0.75, 0.875, 0.5, 0.875, 0.75, 0.625, 0.75, 0.625, 0.75, 0.875, 0.75, 0.625, 0.5, 0.875, 0.5, 0.875, 0.5, 0.625, 0.5, 0.625, 0.75, 0.625, 1.0, 0.625, 1.0, 0.625, 0.75, 0.625, 0.25, 0.625, 0.5, 0.625, 0.5, 0.625, 0.25, 0.625, 0.5, 0.625, 0.75, 0.625, 0.75, 0.625, 0.5, 0.625, 0.0, 0.625, 0.25, 0.625, 0.25, 0.625, 0.0])
me_neck_001.materials.append(mat_neck)
me_neck_001.update()
me_body = bpy.data.meshes.new('Body')
me_body.from_pydata([(-0.006442, -0.006442, -0.005246), (-0.005798, -0.01, -0.003304), (-0.01, -0.005726, -0.003304), (-0.005798, -0.01, 0.003604), (-0.005798, -0.005726, 0.007394), (-0.01, -0.005726, 0.003604), (-0.006442, 0.006442, -0.005246), (-0.01, 0.005726, -0.003304), (-0.005798, 0.01, -0.003304), (-0.005798, 0.005726, 0.007394), (-0.005798, 0.01, 0.003604), (-0.01, 0.005726, 0.003604), (0.006442, -0.006442, -0.005246), (0.01, -0.005726, -0.003304), (0.005798, -0.01, -0.003304), (0.005798, -0.005726, 0.007394), (0.005798, -0.01, 0.003604), (0.01, -0.005726, 0.003604), (0.006442, 0.006442, -0.005246), (0.005798, 0.01, -0.003304), (0.01, 0.005726, -0.003304), (0.005798, 0.005726, 0.007394), (0.01, 0.005726, 0.003604), (0.005798, 0.01, 0.003604)], [], [(14, 16, 3, 1), (20, 22, 17, 13), (21, 9, 4, 15), (2, 5, 11, 7), (8, 10, 23, 19), (0, 1, 2), (3, 4, 5), (6, 7, 8), (9, 10, 11), (12, 13, 14), (15, 16, 17), (18, 19, 20), (21, 22, 23), (6, 0, 2, 7), (1, 3, 5, 2), (4, 9, 11, 5), (10, 8, 7, 11), (18, 6, 8, 19), (9, 21, 23, 10), (22, 20, 19, 23), (12, 18, 20, 13), (21, 15, 17, 22), (16, 14, 13, 17), (0, 12, 14, 1), (15, 4, 3, 16), (6, 18, 12, 0)])
_uv = me_body.uv_layers.new(name='UVMap')
_uv.uv.foreach_set('vector', [0.4105, 0.7855, 0.5895, 0.7855, 0.5895, 0.9645, 0.4105, 0.9645, 0.4105, 0.5355, 0.5895, 0.5355, 0.5895, 0.7145, 0.4105, 0.7145, 0.6605, 0.5355, 0.8395, 0.5355, 0.8395, 0.7145, 0.6605, 0.7145, 0.4105, 0.03553, 0.5895, 0.03553, 0.5895, 0.2145, 0.4105, 0.2145, 0.4105, 0.2855, 0.5895, 0.2855, 0.5895, 0.4645, 0.4105, 0.4645, 0.1605, 0.7145, 0.1605, 0.75, 0.125, 0.7145, 0.5895, 0.9645, 0.625, 0.9645, 0.5895, 1.0, 0.1605, 0.5355, 0.125, 0.5355, 0.1605, 0.5, 0.625, 0.2855, 0.5895, 0.2855, 0.5895, 0.25, 0.3395, 0.7145, 0.375, 0.7145, 0.3395, 0.75, 0.625, 0.7855, 0.5895, 0.7855, 0.5895, 0.75, 0.3395, 0.5355, 0.3395, 0.5, 0.375, 0.5355, 0.625, 0.5355, 0.5895, 0.5355, 0.5895, 0.5, 0.1605, 0.5355, 0.1605, 0.7145, 0.125, 0.7145, 0.125, 0.5355, 0.4105, 0.0, 0.5895, 0.0, 0.5895, 0.03553, 0.4105, 0.03553, 0.625, 0.03553, 0.625, 0.2145, 0.5895, 0.2145, 0.5895, 0.03553, 0.5895, 0.2855, 0.4105, 0.2855, 0.4105, 0.2145, 0.5895, 0.2145, 0.3395, 0.5355, 0.1605, 0.5355, 0.1605, 0.5, 0.3395, 0.5, 0.625, 0.2855, 0.625, 0.4645, 0.5895, 0.4645, 0.5895, 0.2855, 0.5895, 0.5355, 0.4105, 0.5355, 0.4105, 0.4645, 0.5895, 0.4645, 0.3395, 0.7145, 0.3395, 0.5355, 0.4105, 0.5355, 0.4105, 0.7145, 0.6605, 0.5355, 0.6605, 0.7145, 0.5895, 0.7145, 0.5895, 0.5355, 0.5895, 0.7855, 0.4105, 0.7855, 0.4105, 0.7145, 0.5895, 0.7145, 0.1605, 0.7145, 0.3395, 0.7145, 0.3395, 0.75, 0.1605, 0.75, 0.625, 0.7855, 0.625, 0.9645, 0.5895, 0.9645, 0.5895, 0.7855, 0.1605, 0.5355, 0.3395, 0.5355, 0.3395, 0.7145, 0.1605, 0.7145])
me_body.materials.append(mat_body)
me_body.update()

# ---- objects
ob_camera = bpy.data.objects.new('Camera', cam_camera)
ob_crawingcyber = bpy.data.objects.new('CrawingCyber', me_head)
ob_neck = bpy.data.objects.new('Neck', me_neck_001)
ob_body = bpy.data.objects.new('Body', me_body)

# ---- transforms, parenting, visibility, modifiers, constraints
ob_camera.location = (7.359, -6.926, 4.958)
ob_camera.rotation_euler = (1.109, 0.0, 0.8149)
ob_camera.lock_rotations_4d = False
ob_camera.empty_display_type = 'ARROWS'
ob_camera.color = (0.0, 0.0, 0.0, 0.0)
ob_camera.display_type = 'WIRE'
ob_camera.lineart.crease_threshold = 0.0
ob_crawingcyber.location = (0.0, 0.0, 9.12)
ob_crawingcyber.scale = (156.0, 156.0, 156.0)
ob_neck.location = (0.86, 0.0, 4.46)
ob_neck.scale = (49.97, 49.97, 49.97)
ob_body.location = (0.06, 0.0, 1.62)
ob_body.scale = (152.0, 152.0, 114.0)

# ---- collection membership
col_collection.objects.link(ob_camera)
col_collection.objects.link(ob_crawingcyber)
col_collection.objects.link(ob_neck)
col_collection.objects.link(ob_body)

# ---- scene / render settings (as saved in the file)
scene.camera = ob_camera
scene.frame_start = 1; scene.frame_end = 250; scene.frame_set(1)
scene.render.engine = 'BLENDER_EEVEE_NEXT'
scene.cycles.sampling_pattern = 'TABULATED_SOBOL'
scene.cycles.use_light_tree = False
scene.view_settings.view_transform = 'Filmic'
bpy.context.view_layer.update()
